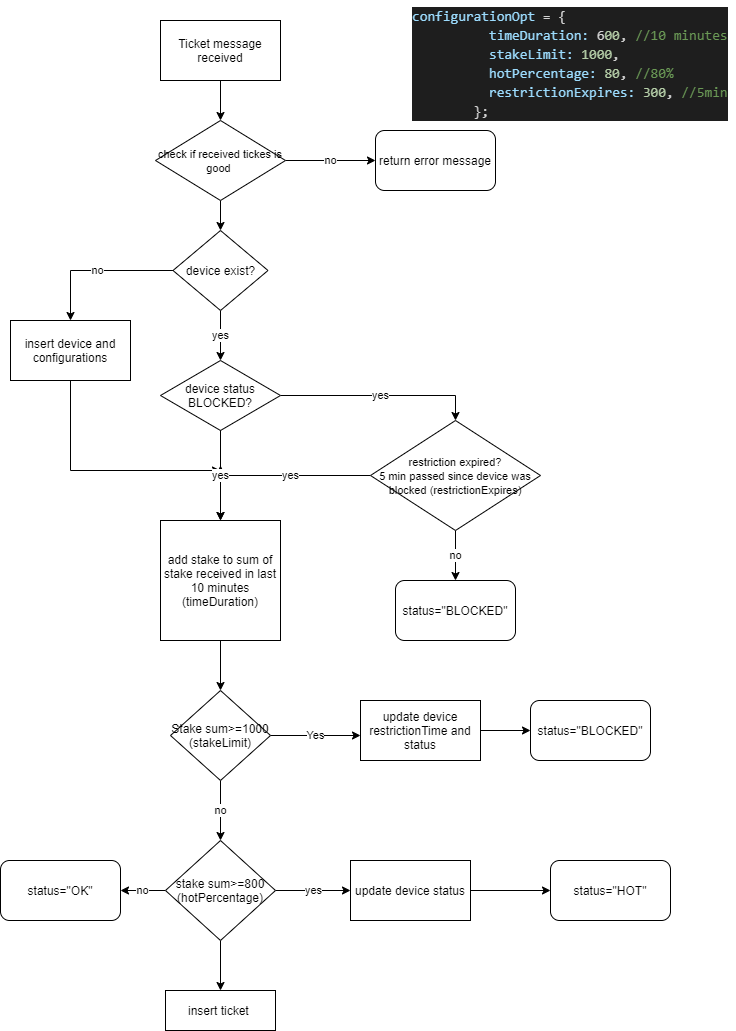

The diagram above was exported from draw.io. Its source (the exported page's mxGraphModel, read from the mxfile embedded in the PNG):
<mxGraphModel dx="1278" dy="585" grid="1" gridSize="10" guides="1" tooltips="1" connect="1" arrows="1" fold="1" page="1" pageScale="1" pageWidth="850" pageHeight="1100" math="0" shadow="0">
  <root>
    <mxCell id="0" />
    <mxCell id="1" parent="0" />
    <mxCell id="7FS23BegSP9mZKBfHxx6-23" style="edgeStyle=orthogonalEdgeStyle;rounded=0;orthogonalLoop=1;jettySize=auto;html=1;exitX=0.5;exitY=1;exitDx=0;exitDy=0;entryX=0.5;entryY=0;entryDx=0;entryDy=0;" edge="1" parent="1" source="7FS23BegSP9mZKBfHxx6-1" target="7FS23BegSP9mZKBfHxx6-22">
      <mxGeometry relative="1" as="geometry" />
    </mxCell>
    <mxCell id="7FS23BegSP9mZKBfHxx6-1" value="Ticket message received" style="rounded=0;whiteSpace=wrap;html=1;" vertex="1" parent="1">
      <mxGeometry x="210" y="20" width="120" height="60" as="geometry" />
    </mxCell>
    <mxCell id="7FS23BegSP9mZKBfHxx6-5" value="no" style="edgeStyle=orthogonalEdgeStyle;rounded=0;orthogonalLoop=1;jettySize=auto;html=1;entryX=0.5;entryY=0;entryDx=0;entryDy=0;" edge="1" parent="1" source="7FS23BegSP9mZKBfHxx6-2" target="7FS23BegSP9mZKBfHxx6-4">
      <mxGeometry relative="1" as="geometry" />
    </mxCell>
    <mxCell id="7FS23BegSP9mZKBfHxx6-40" value="yes" style="edgeStyle=orthogonalEdgeStyle;rounded=0;orthogonalLoop=1;jettySize=auto;html=1;entryX=0.5;entryY=0;entryDx=0;entryDy=0;" edge="1" parent="1" source="7FS23BegSP9mZKBfHxx6-2" target="7FS23BegSP9mZKBfHxx6-17">
      <mxGeometry relative="1" as="geometry" />
    </mxCell>
    <mxCell id="7FS23BegSP9mZKBfHxx6-2" value="device status BLOCKED?" style="rhombus;whiteSpace=wrap;html=1;" vertex="1" parent="1">
      <mxGeometry x="210" y="360" width="120" height="70" as="geometry" />
    </mxCell>
    <mxCell id="7FS23BegSP9mZKBfHxx6-7" style="edgeStyle=orthogonalEdgeStyle;rounded=0;orthogonalLoop=1;jettySize=auto;html=1;exitX=0.5;exitY=1;exitDx=0;exitDy=0;entryX=0.5;entryY=0;entryDx=0;entryDy=0;" edge="1" parent="1" source="7FS23BegSP9mZKBfHxx6-4" target="7FS23BegSP9mZKBfHxx6-6">
      <mxGeometry relative="1" as="geometry" />
    </mxCell>
    <mxCell id="7FS23BegSP9mZKBfHxx6-9" value="Yes" style="edgeStyle=orthogonalEdgeStyle;rounded=0;orthogonalLoop=1;jettySize=auto;html=1;" edge="1" parent="1" source="7FS23BegSP9mZKBfHxx6-6">
      <mxGeometry relative="1" as="geometry">
        <mxPoint x="410" y="735" as="targetPoint" />
      </mxGeometry>
    </mxCell>
    <mxCell id="7FS23BegSP9mZKBfHxx6-12" value="no" style="edgeStyle=orthogonalEdgeStyle;rounded=0;orthogonalLoop=1;jettySize=auto;html=1;entryX=0.5;entryY=0;entryDx=0;entryDy=0;" edge="1" parent="1" source="7FS23BegSP9mZKBfHxx6-6" target="7FS23BegSP9mZKBfHxx6-10">
      <mxGeometry relative="1" as="geometry" />
    </mxCell>
    <mxCell id="7FS23BegSP9mZKBfHxx6-6" value="Stake sum&amp;gt;=1000 (stakeLimit)" style="rhombus;whiteSpace=wrap;html=1;" vertex="1" parent="1">
      <mxGeometry x="220" y="690" width="100" height="90" as="geometry" />
    </mxCell>
    <mxCell id="7FS23BegSP9mZKBfHxx6-8" value="status=&quot;BLOCKED&quot;" style="rounded=1;whiteSpace=wrap;html=1;" vertex="1" parent="1">
      <mxGeometry x="580" y="700" width="120" height="60" as="geometry" />
    </mxCell>
    <mxCell id="7FS23BegSP9mZKBfHxx6-15" value="yes" style="edgeStyle=orthogonalEdgeStyle;rounded=0;orthogonalLoop=1;jettySize=auto;html=1;" edge="1" parent="1" source="7FS23BegSP9mZKBfHxx6-10">
      <mxGeometry relative="1" as="geometry">
        <mxPoint x="400" y="890" as="targetPoint" />
      </mxGeometry>
    </mxCell>
    <mxCell id="7FS23BegSP9mZKBfHxx6-16" value="no" style="edgeStyle=orthogonalEdgeStyle;rounded=0;orthogonalLoop=1;jettySize=auto;html=1;" edge="1" parent="1" source="7FS23BegSP9mZKBfHxx6-10" target="7FS23BegSP9mZKBfHxx6-13">
      <mxGeometry relative="1" as="geometry" />
    </mxCell>
    <mxCell id="7FS23BegSP9mZKBfHxx6-47" style="edgeStyle=orthogonalEdgeStyle;rounded=0;orthogonalLoop=1;jettySize=auto;html=1;" edge="1" parent="1" source="7FS23BegSP9mZKBfHxx6-10" target="7FS23BegSP9mZKBfHxx6-46">
      <mxGeometry relative="1" as="geometry" />
    </mxCell>
    <mxCell id="7FS23BegSP9mZKBfHxx6-10" value="stake sum&amp;gt;=800&lt;br&gt;(hotPercentage)" style="rhombus;whiteSpace=wrap;html=1;" vertex="1" parent="1">
      <mxGeometry x="215" y="840" width="110" height="100" as="geometry" />
    </mxCell>
    <mxCell id="7FS23BegSP9mZKBfHxx6-13" value="status=&quot;OK&quot;" style="rounded=1;whiteSpace=wrap;html=1;" vertex="1" parent="1">
      <mxGeometry x="50" y="860" width="120" height="60" as="geometry" />
    </mxCell>
    <mxCell id="7FS23BegSP9mZKBfHxx6-14" value="status=&quot;HOT&quot;" style="rounded=1;whiteSpace=wrap;html=1;" vertex="1" parent="1">
      <mxGeometry x="600" y="860" width="120" height="60" as="geometry" />
    </mxCell>
    <mxCell id="7FS23BegSP9mZKBfHxx6-21" value="no" style="edgeStyle=orthogonalEdgeStyle;rounded=0;orthogonalLoop=1;jettySize=auto;html=1;entryX=0.5;entryY=0;entryDx=0;entryDy=0;" edge="1" parent="1" source="7FS23BegSP9mZKBfHxx6-17" target="7FS23BegSP9mZKBfHxx6-20">
      <mxGeometry relative="1" as="geometry" />
    </mxCell>
    <mxCell id="7FS23BegSP9mZKBfHxx6-39" value="yes" style="edgeStyle=orthogonalEdgeStyle;rounded=0;orthogonalLoop=1;jettySize=auto;html=1;" edge="1" parent="1" source="7FS23BegSP9mZKBfHxx6-17">
      <mxGeometry relative="1" as="geometry">
        <mxPoint x="270" y="465" as="targetPoint" />
        <Array as="points">
          <mxPoint x="270" y="475" />
        </Array>
      </mxGeometry>
    </mxCell>
    <mxCell id="7FS23BegSP9mZKBfHxx6-17" value="&lt;font style=&quot;font-size: 11px&quot;&gt;restriction expired?&lt;br&gt;5 min passed since device was blocked (restrictionExpires)&lt;/font&gt;" style="rhombus;whiteSpace=wrap;html=1;" vertex="1" parent="1">
      <mxGeometry x="420" y="420" width="170" height="110" as="geometry" />
    </mxCell>
    <mxCell id="7FS23BegSP9mZKBfHxx6-20" value="status=&quot;BLOCKED&quot;" style="rounded=1;whiteSpace=wrap;html=1;" vertex="1" parent="1">
      <mxGeometry x="445" y="580" width="120" height="60" as="geometry" />
    </mxCell>
    <mxCell id="7FS23BegSP9mZKBfHxx6-25" value="no" style="edgeStyle=orthogonalEdgeStyle;rounded=0;orthogonalLoop=1;jettySize=auto;html=1;exitX=1;exitY=0.5;exitDx=0;exitDy=0;entryX=0;entryY=0.5;entryDx=0;entryDy=0;" edge="1" parent="1" source="7FS23BegSP9mZKBfHxx6-22" target="7FS23BegSP9mZKBfHxx6-24">
      <mxGeometry relative="1" as="geometry" />
    </mxCell>
    <mxCell id="7FS23BegSP9mZKBfHxx6-27" style="edgeStyle=orthogonalEdgeStyle;rounded=0;orthogonalLoop=1;jettySize=auto;html=1;" edge="1" parent="1" source="7FS23BegSP9mZKBfHxx6-22" target="7FS23BegSP9mZKBfHxx6-26">
      <mxGeometry relative="1" as="geometry" />
    </mxCell>
    <mxCell id="7FS23BegSP9mZKBfHxx6-22" value="&lt;font style=&quot;font-size: 11px&quot;&gt;check if received tickes is good&amp;nbsp;&lt;/font&gt;" style="rhombus;whiteSpace=wrap;html=1;" vertex="1" parent="1">
      <mxGeometry x="205" y="120" width="130" height="80" as="geometry" />
    </mxCell>
    <mxCell id="7FS23BegSP9mZKBfHxx6-24" value="return error message" style="rounded=1;whiteSpace=wrap;html=1;" vertex="1" parent="1">
      <mxGeometry x="425" y="130" width="120" height="60" as="geometry" />
    </mxCell>
    <mxCell id="7FS23BegSP9mZKBfHxx6-29" value="no" style="edgeStyle=orthogonalEdgeStyle;rounded=0;orthogonalLoop=1;jettySize=auto;html=1;entryX=0.5;entryY=0;entryDx=0;entryDy=0;" edge="1" parent="1" source="7FS23BegSP9mZKBfHxx6-26" target="7FS23BegSP9mZKBfHxx6-28">
      <mxGeometry relative="1" as="geometry">
        <Array as="points">
          <mxPoint x="120" y="270" />
        </Array>
      </mxGeometry>
    </mxCell>
    <mxCell id="7FS23BegSP9mZKBfHxx6-34" value="yes" style="edgeStyle=orthogonalEdgeStyle;rounded=0;orthogonalLoop=1;jettySize=auto;html=1;entryX=0.5;entryY=0;entryDx=0;entryDy=0;" edge="1" parent="1" source="7FS23BegSP9mZKBfHxx6-26" target="7FS23BegSP9mZKBfHxx6-2">
      <mxGeometry relative="1" as="geometry" />
    </mxCell>
    <mxCell id="7FS23BegSP9mZKBfHxx6-26" value="device exist?" style="rhombus;whiteSpace=wrap;html=1;" vertex="1" parent="1">
      <mxGeometry x="222.5" y="230" width="95" height="80" as="geometry" />
    </mxCell>
    <mxCell id="7FS23BegSP9mZKBfHxx6-42" style="edgeStyle=orthogonalEdgeStyle;rounded=0;orthogonalLoop=1;jettySize=auto;html=1;" edge="1" parent="1" source="7FS23BegSP9mZKBfHxx6-28">
      <mxGeometry relative="1" as="geometry">
        <mxPoint x="270" y="470" as="targetPoint" />
        <Array as="points">
          <mxPoint x="120" y="470" />
        </Array>
      </mxGeometry>
    </mxCell>
    <mxCell id="7FS23BegSP9mZKBfHxx6-28" value="insert device and configurations" style="rounded=0;whiteSpace=wrap;html=1;" vertex="1" parent="1">
      <mxGeometry x="60" y="320" width="120" height="60" as="geometry" />
    </mxCell>
    <mxCell id="7FS23BegSP9mZKBfHxx6-32" value="&lt;div style=&quot;color: rgb(212 , 212 , 212) ; background-color: rgb(30 , 30 , 30) ; font-family: &amp;#34;consolas&amp;#34; , &amp;#34;courier new&amp;#34; , monospace ; font-weight: normal ; font-size: 14px ; line-height: 19px&quot;&gt;&lt;div&gt;&lt;span style=&quot;color: #9cdcfe&quot;&gt;configurationOpt&lt;/span&gt;&lt;span style=&quot;color: #d4d4d4&quot;&gt;&amp;nbsp;=&amp;nbsp;{&lt;/span&gt;&lt;/div&gt;&lt;div&gt;&lt;span style=&quot;color: #d4d4d4&quot;&gt;&amp;nbsp;&amp;nbsp;&amp;nbsp;&amp;nbsp;&amp;nbsp;&amp;nbsp;&amp;nbsp;&amp;nbsp;&amp;nbsp;&amp;nbsp;&lt;/span&gt;&lt;span style=&quot;color: #9cdcfe&quot;&gt;timeDuration&lt;/span&gt;&lt;span style=&quot;color: #9cdcfe&quot;&gt;:&lt;/span&gt;&lt;span style=&quot;color: #d4d4d4&quot;&gt;&amp;nbsp;6&lt;/span&gt;&lt;span style=&quot;color: #b5cea8&quot;&gt;00&lt;/span&gt;&lt;span style=&quot;color: #d4d4d4&quot;&gt;,&amp;nbsp;&lt;/span&gt;&lt;span style=&quot;color: #6a9955&quot;&gt;//10&amp;nbsp;minutes&lt;/span&gt;&lt;/div&gt;&lt;div&gt;&lt;span style=&quot;color: #d4d4d4&quot;&gt;&amp;nbsp;&amp;nbsp;&amp;nbsp;&amp;nbsp;&amp;nbsp;&amp;nbsp;&amp;nbsp;&amp;nbsp;&amp;nbsp;&amp;nbsp;&lt;/span&gt;&lt;span style=&quot;color: #9cdcfe&quot;&gt;stakeLimit&lt;/span&gt;&lt;span style=&quot;color: #9cdcfe&quot;&gt;:&lt;/span&gt;&lt;span style=&quot;color: #d4d4d4&quot;&gt;&amp;nbsp;&lt;/span&gt;&lt;span style=&quot;color: #b5cea8&quot;&gt;1000&lt;/span&gt;&lt;span style=&quot;color: #d4d4d4&quot;&gt;,&lt;/span&gt;&lt;/div&gt;&lt;div&gt;&lt;span style=&quot;color: #d4d4d4&quot;&gt;&amp;nbsp;&amp;nbsp;&amp;nbsp;&amp;nbsp;&amp;nbsp;&amp;nbsp;&amp;nbsp;&amp;nbsp;&amp;nbsp;&amp;nbsp;&lt;/span&gt;&lt;span style=&quot;color: #9cdcfe&quot;&gt;hotPercentage&lt;/span&gt;&lt;span style=&quot;color: #9cdcfe&quot;&gt;:&lt;/span&gt;&lt;span style=&quot;color: #d4d4d4&quot;&gt;&amp;nbsp;&lt;/span&gt;&lt;span style=&quot;color: #b5cea8&quot;&gt;80&lt;/span&gt;&lt;span style=&quot;color: #d4d4d4&quot;&gt;,&amp;nbsp;&lt;/span&gt;&lt;span style=&quot;color: #6a9955&quot;&gt;//80%&lt;/span&gt;&lt;/div&gt;&lt;div&gt;&lt;span style=&quot;color: #d4d4d4&quot;&gt;&amp;nbsp;&amp;nbsp;&amp;nbsp;&amp;nbsp;&amp;nbsp;&amp;nbsp;&amp;nbsp;&amp;nbsp;&amp;nbsp;&amp;nbsp;&lt;/span&gt;&lt;span style=&quot;color: #9cdcfe&quot;&gt;restrictionExpires&lt;/span&gt;&lt;span style=&quot;color: #9cdcfe&quot;&gt;:&lt;/span&gt;&lt;span style=&quot;color: #d4d4d4&quot;&gt;&amp;nbsp;&lt;/span&gt;&lt;span style=&quot;color: #b5cea8&quot;&gt;300&lt;/span&gt;&lt;span style=&quot;color: #d4d4d4&quot;&gt;,&amp;nbsp;&lt;/span&gt;&lt;span style=&quot;color: #6a9955&quot;&gt;//5min&lt;/span&gt;&lt;/div&gt;&lt;div&gt;&lt;span style=&quot;color: #d4d4d4&quot;&gt;&amp;nbsp;&amp;nbsp;&amp;nbsp;&amp;nbsp;&amp;nbsp;&amp;nbsp;&amp;nbsp;&amp;nbsp;};&lt;/span&gt;&lt;/div&gt;&lt;/div&gt;" style="text;whiteSpace=wrap;html=1;" vertex="1" parent="1">
      <mxGeometry x="460" width="325" height="100" as="geometry" />
    </mxCell>
    <mxCell id="7FS23BegSP9mZKBfHxx6-4" value="add stake to sum of stake received in last 10 minutes (timeDuration)" style="whiteSpace=wrap;html=1;aspect=fixed;" vertex="1" parent="1">
      <mxGeometry x="210" y="520" width="120" height="120" as="geometry" />
    </mxCell>
    <mxCell id="7FS23BegSP9mZKBfHxx6-36" value="yes" style="edgeStyle=orthogonalEdgeStyle;rounded=0;orthogonalLoop=1;jettySize=auto;html=1;" edge="1" parent="1" source="7FS23BegSP9mZKBfHxx6-2" target="7FS23BegSP9mZKBfHxx6-4">
      <mxGeometry relative="1" as="geometry">
        <mxPoint x="270" y="440" as="sourcePoint" />
        <mxPoint x="610" y="455" as="targetPoint" />
        <Array as="points" />
      </mxGeometry>
    </mxCell>
    <mxCell id="7FS23BegSP9mZKBfHxx6-38" style="edgeStyle=orthogonalEdgeStyle;rounded=0;orthogonalLoop=1;jettySize=auto;html=1;entryX=0;entryY=0.5;entryDx=0;entryDy=0;" edge="1" parent="1" source="7FS23BegSP9mZKBfHxx6-37" target="7FS23BegSP9mZKBfHxx6-8">
      <mxGeometry relative="1" as="geometry" />
    </mxCell>
    <mxCell id="7FS23BegSP9mZKBfHxx6-37" value="update device restrictionTime and status" style="rounded=0;whiteSpace=wrap;html=1;" vertex="1" parent="1">
      <mxGeometry x="410" y="700" width="120" height="60" as="geometry" />
    </mxCell>
    <mxCell id="7FS23BegSP9mZKBfHxx6-44" style="edgeStyle=orthogonalEdgeStyle;rounded=0;orthogonalLoop=1;jettySize=auto;html=1;" edge="1" parent="1" source="7FS23BegSP9mZKBfHxx6-43" target="7FS23BegSP9mZKBfHxx6-14">
      <mxGeometry relative="1" as="geometry" />
    </mxCell>
    <mxCell id="7FS23BegSP9mZKBfHxx6-43" value="update device status" style="rounded=0;whiteSpace=wrap;html=1;" vertex="1" parent="1">
      <mxGeometry x="400" y="860" width="120" height="60" as="geometry" />
    </mxCell>
    <mxCell id="7FS23BegSP9mZKBfHxx6-46" value="insert ticket&amp;nbsp;" style="rounded=0;whiteSpace=wrap;html=1;" vertex="1" parent="1">
      <mxGeometry x="215" y="990" width="110" height="40" as="geometry" />
    </mxCell>
  </root>
</mxGraphModel>